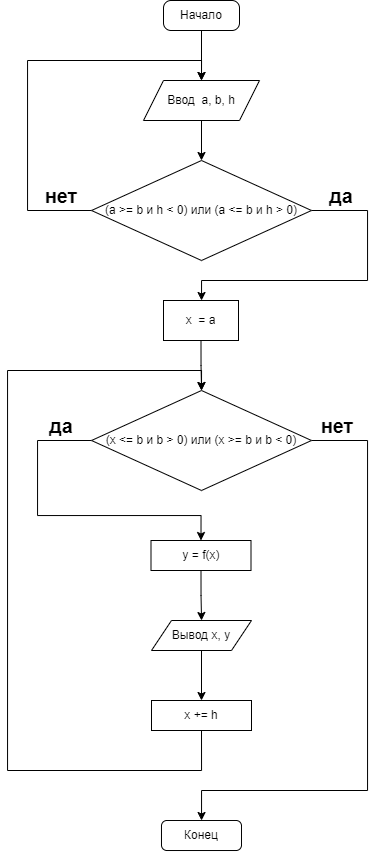

The diagram above was exported from draw.io. Its source (the exported page's mxGraphModel, read from the mxfile embedded in the PNG):
<mxGraphModel dx="1105" dy="580" grid="1" gridSize="10" guides="1" tooltips="1" connect="1" arrows="1" fold="1" page="1" pageScale="1" pageWidth="827" pageHeight="1169" math="0" shadow="0">
  <root>
    <mxCell id="WIyWlLk6GJQsqaUBKTNV-0" />
    <mxCell id="WIyWlLk6GJQsqaUBKTNV-1" parent="WIyWlLk6GJQsqaUBKTNV-0" />
    <mxCell id="Rlv6ZscGi8klJik3TY2_-2" style="edgeStyle=orthogonalEdgeStyle;rounded=0;orthogonalLoop=1;jettySize=auto;html=1;exitX=0.5;exitY=1;exitDx=0;exitDy=0;" parent="WIyWlLk6GJQsqaUBKTNV-1" source="Rlv6ZscGi8klJik3TY2_-0" target="Rlv6ZscGi8klJik3TY2_-1" edge="1">
      <mxGeometry relative="1" as="geometry" />
    </mxCell>
    <mxCell id="Rlv6ZscGi8klJik3TY2_-0" value="Начало" style="rounded=1;whiteSpace=wrap;html=1;arcSize=25;" parent="WIyWlLk6GJQsqaUBKTNV-1" vertex="1">
      <mxGeometry x="376" y="50" width="76" height="30" as="geometry" />
    </mxCell>
    <mxCell id="Rlv6ZscGi8klJik3TY2_-4" style="edgeStyle=orthogonalEdgeStyle;rounded=0;orthogonalLoop=1;jettySize=auto;html=1;exitX=0.5;exitY=1;exitDx=0;exitDy=0;" parent="WIyWlLk6GJQsqaUBKTNV-1" source="Rlv6ZscGi8klJik3TY2_-1" target="Rlv6ZscGi8klJik3TY2_-3" edge="1">
      <mxGeometry relative="1" as="geometry" />
    </mxCell>
    <mxCell id="Rlv6ZscGi8klJik3TY2_-1" value="Ввод&amp;nbsp; a, b, h" style="shape=parallelogram;perimeter=parallelogramPerimeter;whiteSpace=wrap;html=1;fixedSize=1;" parent="WIyWlLk6GJQsqaUBKTNV-1" vertex="1">
      <mxGeometry x="356" y="130" width="116" height="40" as="geometry" />
    </mxCell>
    <mxCell id="Rlv6ZscGi8klJik3TY2_-5" style="edgeStyle=orthogonalEdgeStyle;rounded=0;orthogonalLoop=1;jettySize=auto;html=1;exitX=0;exitY=0.5;exitDx=0;exitDy=0;entryX=0.5;entryY=0;entryDx=0;entryDy=0;" parent="WIyWlLk6GJQsqaUBKTNV-1" source="Rlv6ZscGi8klJik3TY2_-3" target="Rlv6ZscGi8klJik3TY2_-1" edge="1">
      <mxGeometry relative="1" as="geometry">
        <Array as="points">
          <mxPoint x="240" y="260" />
          <mxPoint x="240" y="110" />
          <mxPoint x="414" y="110" />
        </Array>
      </mxGeometry>
    </mxCell>
    <mxCell id="Rlv6ZscGi8klJik3TY2_-12" style="edgeStyle=orthogonalEdgeStyle;rounded=0;orthogonalLoop=1;jettySize=auto;html=1;exitX=1;exitY=0.5;exitDx=0;exitDy=0;" parent="WIyWlLk6GJQsqaUBKTNV-1" source="Rlv6ZscGi8klJik3TY2_-3" target="Rlv6ZscGi8klJik3TY2_-6" edge="1">
      <mxGeometry relative="1" as="geometry">
        <Array as="points">
          <mxPoint x="580" y="260" />
          <mxPoint x="580" y="330" />
          <mxPoint x="414" y="330" />
        </Array>
      </mxGeometry>
    </mxCell>
    <mxCell id="Rlv6ZscGi8klJik3TY2_-3" value="(a &amp;gt;= b и h &amp;lt; 0) или (a &amp;lt;= b и h &amp;gt; 0)" style="rhombus;whiteSpace=wrap;html=1;" parent="WIyWlLk6GJQsqaUBKTNV-1" vertex="1">
      <mxGeometry x="304" y="210" width="220" height="100" as="geometry" />
    </mxCell>
    <mxCell id="Rlv6ZscGi8klJik3TY2_-13" style="edgeStyle=orthogonalEdgeStyle;rounded=0;orthogonalLoop=1;jettySize=auto;html=1;exitX=0.5;exitY=1;exitDx=0;exitDy=0;" parent="WIyWlLk6GJQsqaUBKTNV-1" source="Rlv6ZscGi8klJik3TY2_-6" target="Rlv6ZscGi8klJik3TY2_-7" edge="1">
      <mxGeometry relative="1" as="geometry" />
    </mxCell>
    <mxCell id="Rlv6ZscGi8klJik3TY2_-6" value="x&amp;nbsp; = a" style="rounded=0;whiteSpace=wrap;html=1;" parent="WIyWlLk6GJQsqaUBKTNV-1" vertex="1">
      <mxGeometry x="376" y="350" width="75" height="40" as="geometry" />
    </mxCell>
    <mxCell id="Rlv6ZscGi8klJik3TY2_-14" style="edgeStyle=orthogonalEdgeStyle;rounded=0;orthogonalLoop=1;jettySize=auto;html=1;exitX=1;exitY=0.5;exitDx=0;exitDy=0;" parent="WIyWlLk6GJQsqaUBKTNV-1" source="Rlv6ZscGi8klJik3TY2_-7" target="Rlv6ZscGi8klJik3TY2_-11" edge="1">
      <mxGeometry relative="1" as="geometry">
        <Array as="points">
          <mxPoint x="580" y="490" />
          <mxPoint x="580" y="840" />
          <mxPoint x="414" y="840" />
        </Array>
      </mxGeometry>
    </mxCell>
    <mxCell id="Rlv6ZscGi8klJik3TY2_-16" style="edgeStyle=orthogonalEdgeStyle;rounded=0;orthogonalLoop=1;jettySize=auto;html=1;exitX=0;exitY=0.5;exitDx=0;exitDy=0;entryX=0.5;entryY=0;entryDx=0;entryDy=0;" parent="WIyWlLk6GJQsqaUBKTNV-1" source="Rlv6ZscGi8klJik3TY2_-7" target="Rlv6ZscGi8klJik3TY2_-8" edge="1">
      <mxGeometry relative="1" as="geometry">
        <Array as="points">
          <mxPoint x="250" y="490" />
          <mxPoint x="250" y="565" />
          <mxPoint x="414" y="565" />
        </Array>
      </mxGeometry>
    </mxCell>
    <mxCell id="Rlv6ZscGi8klJik3TY2_-7" value="(x &amp;lt;= b и b &amp;gt; 0) или (x &amp;gt;= b и b &amp;lt; 0)" style="rhombus;whiteSpace=wrap;html=1;" parent="WIyWlLk6GJQsqaUBKTNV-1" vertex="1">
      <mxGeometry x="304" y="440" width="220" height="100" as="geometry" />
    </mxCell>
    <mxCell id="Rlv6ZscGi8klJik3TY2_-17" style="edgeStyle=orthogonalEdgeStyle;rounded=0;orthogonalLoop=1;jettySize=auto;html=1;exitX=0.5;exitY=1;exitDx=0;exitDy=0;" parent="WIyWlLk6GJQsqaUBKTNV-1" source="Rlv6ZscGi8klJik3TY2_-8" target="Rlv6ZscGi8klJik3TY2_-9" edge="1">
      <mxGeometry relative="1" as="geometry" />
    </mxCell>
    <mxCell id="Rlv6ZscGi8klJik3TY2_-8" value="y = f(x)" style="rounded=0;whiteSpace=wrap;html=1;" parent="WIyWlLk6GJQsqaUBKTNV-1" vertex="1">
      <mxGeometry x="363.5" y="590" width="100" height="30" as="geometry" />
    </mxCell>
    <mxCell id="Rlv6ZscGi8klJik3TY2_-18" style="edgeStyle=orthogonalEdgeStyle;rounded=0;orthogonalLoop=1;jettySize=auto;html=1;exitX=0.5;exitY=1;exitDx=0;exitDy=0;" parent="WIyWlLk6GJQsqaUBKTNV-1" source="Rlv6ZscGi8klJik3TY2_-9" target="Rlv6ZscGi8klJik3TY2_-10" edge="1">
      <mxGeometry relative="1" as="geometry" />
    </mxCell>
    <mxCell id="Rlv6ZscGi8klJik3TY2_-9" value="Вывод x, y" style="shape=parallelogram;perimeter=parallelogramPerimeter;whiteSpace=wrap;html=1;fixedSize=1;" parent="WIyWlLk6GJQsqaUBKTNV-1" vertex="1">
      <mxGeometry x="364" y="670" width="100" height="30" as="geometry" />
    </mxCell>
    <mxCell id="Rlv6ZscGi8klJik3TY2_-19" style="edgeStyle=orthogonalEdgeStyle;rounded=0;orthogonalLoop=1;jettySize=auto;html=1;exitX=0.5;exitY=1;exitDx=0;exitDy=0;entryX=0.5;entryY=0;entryDx=0;entryDy=0;" parent="WIyWlLk6GJQsqaUBKTNV-1" source="Rlv6ZscGi8klJik3TY2_-10" target="Rlv6ZscGi8klJik3TY2_-7" edge="1">
      <mxGeometry relative="1" as="geometry">
        <Array as="points">
          <mxPoint x="414" y="820" />
          <mxPoint x="220" y="820" />
          <mxPoint x="220" y="420" />
          <mxPoint x="414" y="420" />
        </Array>
      </mxGeometry>
    </mxCell>
    <mxCell id="Rlv6ZscGi8klJik3TY2_-10" value="x += h" style="rounded=0;whiteSpace=wrap;html=1;" parent="WIyWlLk6GJQsqaUBKTNV-1" vertex="1">
      <mxGeometry x="364" y="750" width="100" height="30" as="geometry" />
    </mxCell>
    <mxCell id="Rlv6ZscGi8klJik3TY2_-11" value="Конец" style="rounded=1;whiteSpace=wrap;html=1;arcSize=18;" parent="WIyWlLk6GJQsqaUBKTNV-1" vertex="1">
      <mxGeometry x="374" y="870" width="80" height="30" as="geometry" />
    </mxCell>
    <mxCell id="N02L_S4dXtNIlN5Ue736-0" value="&lt;h1 style=&quot;font-size: 20px;&quot;&gt;да&lt;/h1&gt;" style="text;strokeColor=none;align=center;fillColor=none;html=1;verticalAlign=middle;whiteSpace=wrap;rounded=0;" vertex="1" parent="WIyWlLk6GJQsqaUBKTNV-1">
      <mxGeometry x="524" y="230" width="60" height="30" as="geometry" />
    </mxCell>
    <mxCell id="N02L_S4dXtNIlN5Ue736-1" value="&lt;h1 style=&quot;font-size: 20px;&quot;&gt;нет&lt;/h1&gt;" style="text;strokeColor=none;align=center;fillColor=none;html=1;verticalAlign=middle;whiteSpace=wrap;rounded=0;" vertex="1" parent="WIyWlLk6GJQsqaUBKTNV-1">
      <mxGeometry x="520" y="460" width="60" height="30" as="geometry" />
    </mxCell>
    <mxCell id="N02L_S4dXtNIlN5Ue736-2" value="&lt;h1 style=&quot;font-size: 20px;&quot;&gt;да&lt;/h1&gt;" style="text;strokeColor=none;align=center;fillColor=none;html=1;verticalAlign=middle;whiteSpace=wrap;rounded=0;" vertex="1" parent="WIyWlLk6GJQsqaUBKTNV-1">
      <mxGeometry x="244" y="460" width="60" height="30" as="geometry" />
    </mxCell>
    <mxCell id="N02L_S4dXtNIlN5Ue736-3" value="&lt;h1 style=&quot;font-size: 20px;&quot;&gt;нет&lt;/h1&gt;" style="text;strokeColor=none;align=center;fillColor=none;html=1;verticalAlign=middle;whiteSpace=wrap;rounded=0;" vertex="1" parent="WIyWlLk6GJQsqaUBKTNV-1">
      <mxGeometry x="244" y="230" width="60" height="30" as="geometry" />
    </mxCell>
  </root>
</mxGraphModel>